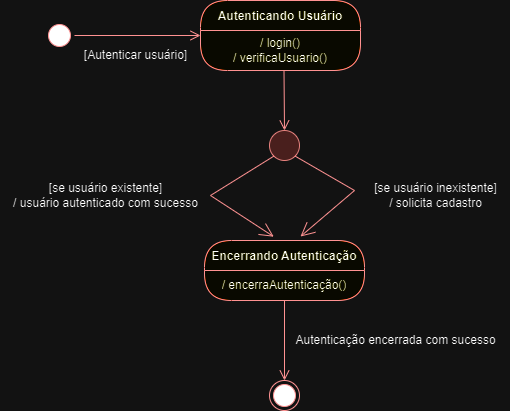

The diagram above was exported from draw.io. Its source (the exported page's mxGraphModel, read from the mxfile embedded in the PNG):
<mxGraphModel dx="1050" dy="565" grid="1" gridSize="10" guides="1" tooltips="1" connect="1" arrows="1" fold="1" page="1" pageScale="1" pageWidth="850" pageHeight="1100" math="0" shadow="0">
  <root>
    <mxCell id="0" />
    <mxCell id="1" parent="0" />
    <mxCell id="vkHj6-NktoyVj0PmZtMK-1" value="" style="ellipse;html=1;shape=startState;fillColor=#000000;strokeColor=#ff0000;" parent="1" vertex="1">
      <mxGeometry x="214" y="195" width="30" height="30" as="geometry" />
    </mxCell>
    <mxCell id="vkHj6-NktoyVj0PmZtMK-2" value="" style="edgeStyle=orthogonalEdgeStyle;html=1;verticalAlign=bottom;endArrow=open;endSize=8;strokeColor=#ff0000;rounded=0;entryX=0;entryY=0.5;entryDx=0;entryDy=0;" parent="1" source="vkHj6-NktoyVj0PmZtMK-1" target="vkHj6-NktoyVj0PmZtMK-4" edge="1">
      <mxGeometry relative="1" as="geometry">
        <mxPoint x="310" y="205" as="targetPoint" />
      </mxGeometry>
    </mxCell>
    <mxCell id="vkHj6-NktoyVj0PmZtMK-4" value="Autenticando Usuário" style="swimlane;fontStyle=1;align=center;verticalAlign=middle;childLayout=stackLayout;horizontal=1;startSize=30;horizontalStack=0;resizeParent=0;resizeLast=1;container=0;fontColor=#000000;collapsible=0;rounded=1;arcSize=30;strokeColor=#ff0000;fillColor=#ffffc0;swimlaneFillColor=#ffffc0;dropTarget=0;" parent="1" vertex="1">
      <mxGeometry x="370" y="175" width="160" height="70" as="geometry" />
    </mxCell>
    <mxCell id="vkHj6-NktoyVj0PmZtMK-5" value="/ login()&lt;div&gt;/ verificaUsuario()&lt;/div&gt;" style="text;html=1;strokeColor=none;fillColor=none;align=center;verticalAlign=middle;spacingLeft=4;spacingRight=4;whiteSpace=wrap;overflow=hidden;rotatable=0;fontColor=#000000;" parent="vkHj6-NktoyVj0PmZtMK-4" vertex="1">
      <mxGeometry y="30" width="160" height="40" as="geometry" />
    </mxCell>
    <mxCell id="vkHj6-NktoyVj0PmZtMK-7" value="[Autenticar usuário]" style="text;html=1;align=center;verticalAlign=middle;resizable=0;points=[];autosize=1;strokeColor=none;fillColor=none;" parent="1" vertex="1">
      <mxGeometry x="240" y="215" width="130" height="30" as="geometry" />
    </mxCell>
    <mxCell id="dhiVKZYQF9AMBkAcCycM-7" value="[se usuário existente]&lt;div&gt;/ usuário autenticado com sucesso&lt;/div&gt;" style="text;html=1;align=center;verticalAlign=middle;resizable=0;points=[];autosize=1;strokeColor=none;fillColor=none;" vertex="1" parent="1">
      <mxGeometry x="170" y="350" width="210" height="40" as="geometry" />
    </mxCell>
    <mxCell id="dhiVKZYQF9AMBkAcCycM-8" value="Encerrando Autenticação" style="swimlane;fontStyle=1;align=center;verticalAlign=middle;childLayout=stackLayout;horizontal=1;startSize=30;horizontalStack=0;resizeParent=0;resizeLast=1;container=0;fontColor=#000000;collapsible=0;rounded=1;arcSize=30;strokeColor=#ff0000;fillColor=#ffffc0;swimlaneFillColor=#ffffc0;dropTarget=0;" vertex="1" parent="1">
      <mxGeometry x="374" y="415" width="160" height="60" as="geometry" />
    </mxCell>
    <mxCell id="dhiVKZYQF9AMBkAcCycM-9" value="/ encerraAutenticação()" style="text;html=1;strokeColor=none;fillColor=none;align=center;verticalAlign=middle;spacingLeft=4;spacingRight=4;whiteSpace=wrap;overflow=hidden;rotatable=0;fontColor=#000000;" vertex="1" parent="dhiVKZYQF9AMBkAcCycM-8">
      <mxGeometry y="30" width="160" height="30" as="geometry" />
    </mxCell>
    <mxCell id="dhiVKZYQF9AMBkAcCycM-10" value="" style="edgeStyle=orthogonalEdgeStyle;html=1;verticalAlign=bottom;endArrow=open;endSize=8;strokeColor=#ff0000;rounded=0;exitX=0.5;exitY=1;exitDx=0;exitDy=0;entryX=0.5;entryY=0;entryDx=0;entryDy=0;" edge="1" parent="1" target="dhiVKZYQF9AMBkAcCycM-11">
      <mxGeometry relative="1" as="geometry">
        <mxPoint x="454" y="300" as="targetPoint" />
        <mxPoint x="453.5" y="245" as="sourcePoint" />
        <Array as="points" />
      </mxGeometry>
    </mxCell>
    <mxCell id="dhiVKZYQF9AMBkAcCycM-11" value="" style="ellipse;whiteSpace=wrap;html=1;aspect=fixed;fillColor=#f8cecc;strokeColor=#b85450;" vertex="1" parent="1">
      <mxGeometry x="439" y="305" width="30" height="30" as="geometry" />
    </mxCell>
    <mxCell id="dhiVKZYQF9AMBkAcCycM-12" value="" style="endArrow=none;html=1;rounded=0;exitX=1;exitY=1;exitDx=0;exitDy=0;strokeColor=#FF0000;" edge="1" parent="1" source="dhiVKZYQF9AMBkAcCycM-11">
      <mxGeometry width="50" height="50" relative="1" as="geometry">
        <mxPoint x="469" y="365" as="sourcePoint" />
        <mxPoint x="524" y="365" as="targetPoint" />
      </mxGeometry>
    </mxCell>
    <mxCell id="dhiVKZYQF9AMBkAcCycM-13" value="" style="endArrow=open;endFill=1;endSize=12;html=1;rounded=0;fillColor=#f8cecc;strokeColor=#FF0000;" edge="1" parent="1">
      <mxGeometry width="160" relative="1" as="geometry">
        <mxPoint x="524" y="365" as="sourcePoint" />
        <mxPoint x="470" y="411" as="targetPoint" />
      </mxGeometry>
    </mxCell>
    <mxCell id="dhiVKZYQF9AMBkAcCycM-14" value="" style="endArrow=none;html=1;rounded=0;exitX=0;exitY=1;exitDx=0;exitDy=0;strokeColor=#FF0000;" edge="1" parent="1" source="dhiVKZYQF9AMBkAcCycM-11">
      <mxGeometry width="50" height="50" relative="1" as="geometry">
        <mxPoint x="404" y="345" as="sourcePoint" />
        <mxPoint x="380" y="370" as="targetPoint" />
      </mxGeometry>
    </mxCell>
    <mxCell id="dhiVKZYQF9AMBkAcCycM-15" value="" style="endArrow=open;endFill=1;endSize=12;html=1;rounded=0;entryX=0.433;entryY=-0.063;entryDx=0;entryDy=0;entryPerimeter=0;strokeColor=#FF0000;" edge="1" parent="1" target="dhiVKZYQF9AMBkAcCycM-8">
      <mxGeometry width="160" relative="1" as="geometry">
        <mxPoint x="380" y="370" as="sourcePoint" />
        <mxPoint x="454" y="415" as="targetPoint" />
      </mxGeometry>
    </mxCell>
    <mxCell id="dhiVKZYQF9AMBkAcCycM-16" value="[se usuário inexistente]&lt;div&gt;/ solicita cadastro&lt;/div&gt;" style="text;html=1;align=center;verticalAlign=middle;resizable=0;points=[];autosize=1;strokeColor=none;fillColor=none;" vertex="1" parent="1">
      <mxGeometry x="530" y="350" width="150" height="40" as="geometry" />
    </mxCell>
    <mxCell id="dhiVKZYQF9AMBkAcCycM-18" value="" style="ellipse;html=1;shape=endState;fillColor=#000000;strokeColor=#ff0000;" vertex="1" parent="1">
      <mxGeometry x="439" y="555" width="30" height="30" as="geometry" />
    </mxCell>
    <mxCell id="dhiVKZYQF9AMBkAcCycM-19" value="" style="edgeStyle=orthogonalEdgeStyle;html=1;verticalAlign=bottom;endArrow=open;endSize=8;strokeColor=#ff0000;rounded=0;" edge="1" parent="1">
      <mxGeometry relative="1" as="geometry">
        <mxPoint x="454" y="555" as="targetPoint" />
        <mxPoint x="454" y="475" as="sourcePoint" />
      </mxGeometry>
    </mxCell>
    <mxCell id="dhiVKZYQF9AMBkAcCycM-20" value="Autenticação encerrada com sucesso" style="text;html=1;align=center;verticalAlign=middle;resizable=0;points=[];autosize=1;strokeColor=none;fillColor=none;" vertex="1" parent="1">
      <mxGeometry x="455" y="500" width="220" height="30" as="geometry" />
    </mxCell>
  </root>
</mxGraphModel>